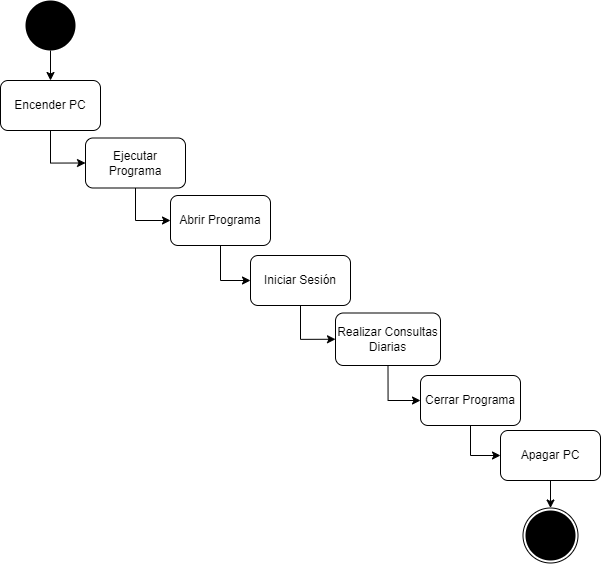

The diagram above was exported from draw.io. Its source (the exported page's mxGraphModel, read from the mxfile embedded in the PNG):
<mxGraphModel dx="2031" dy="1224" grid="1" gridSize="10" guides="1" tooltips="1" connect="1" arrows="1" fold="1" page="1" pageScale="1" pageWidth="827" pageHeight="1169" math="0" shadow="0">
  <root>
    <mxCell id="0" />
    <mxCell id="1" parent="0" />
    <mxCell id="2" style="edgeStyle=orthogonalEdgeStyle;rounded=0;orthogonalLoop=1;jettySize=auto;html=1;exitX=0.5;exitY=1;exitDx=0;exitDy=0;entryX=0.5;entryY=0;entryDx=0;entryDy=0;" edge="1" source="3" target="5" parent="1">
      <mxGeometry relative="1" as="geometry" />
    </mxCell>
    <mxCell id="3" value="" style="ellipse;whiteSpace=wrap;html=1;strokeColor=none;fillColor=#000000;" vertex="1" parent="1">
      <mxGeometry x="1705" y="95" width="50" height="50" as="geometry" />
    </mxCell>
    <mxCell id="4" style="edgeStyle=orthogonalEdgeStyle;rounded=0;orthogonalLoop=1;jettySize=auto;html=1;exitX=0.5;exitY=1;exitDx=0;exitDy=0;entryX=0;entryY=0.5;entryDx=0;entryDy=0;" edge="1" source="5" target="7" parent="1">
      <mxGeometry relative="1" as="geometry" />
    </mxCell>
    <mxCell id="5" value="Encender PC" style="rounded=1;whiteSpace=wrap;html=1;fillColor=none;" vertex="1" parent="1">
      <mxGeometry x="1680" y="175" width="100" height="50" as="geometry" />
    </mxCell>
    <mxCell id="6" style="edgeStyle=orthogonalEdgeStyle;rounded=0;orthogonalLoop=1;jettySize=auto;html=1;exitX=0.5;exitY=1;exitDx=0;exitDy=0;entryX=0;entryY=0.5;entryDx=0;entryDy=0;" edge="1" source="7" target="9" parent="1">
      <mxGeometry relative="1" as="geometry" />
    </mxCell>
    <mxCell id="7" value="Ejecutar Programa" style="rounded=1;whiteSpace=wrap;html=1;fillColor=none;" vertex="1" parent="1">
      <mxGeometry x="1765" y="232.5" width="100" height="50" as="geometry" />
    </mxCell>
    <mxCell id="8" style="edgeStyle=orthogonalEdgeStyle;rounded=0;orthogonalLoop=1;jettySize=auto;html=1;exitX=0.5;exitY=1;exitDx=0;exitDy=0;entryX=0;entryY=0.5;entryDx=0;entryDy=0;" edge="1" source="9" target="11" parent="1">
      <mxGeometry relative="1" as="geometry" />
    </mxCell>
    <mxCell id="9" value="Abrir Programa" style="rounded=1;whiteSpace=wrap;html=1;fillColor=none;" vertex="1" parent="1">
      <mxGeometry x="1850" y="290" width="100" height="50" as="geometry" />
    </mxCell>
    <mxCell id="10" style="edgeStyle=orthogonalEdgeStyle;rounded=0;orthogonalLoop=1;jettySize=auto;html=1;exitX=0.5;exitY=1;exitDx=0;exitDy=0;entryX=0;entryY=0.5;entryDx=0;entryDy=0;" edge="1" source="11" target="13" parent="1">
      <mxGeometry relative="1" as="geometry" />
    </mxCell>
    <mxCell id="11" value="Iniciar Sesión" style="rounded=1;whiteSpace=wrap;html=1;fillColor=none;" vertex="1" parent="1">
      <mxGeometry x="1930" y="350" width="100" height="50" as="geometry" />
    </mxCell>
    <mxCell id="12" style="edgeStyle=orthogonalEdgeStyle;rounded=0;orthogonalLoop=1;jettySize=auto;html=1;exitX=0.5;exitY=1;exitDx=0;exitDy=0;entryX=0;entryY=0.5;entryDx=0;entryDy=0;" edge="1" source="13" target="15" parent="1">
      <mxGeometry relative="1" as="geometry" />
    </mxCell>
    <mxCell id="13" value="Realizar Consultas Diarias" style="rounded=1;whiteSpace=wrap;html=1;fillColor=none;" vertex="1" parent="1">
      <mxGeometry x="2015" y="407.5" width="105" height="52.5" as="geometry" />
    </mxCell>
    <mxCell id="14" style="edgeStyle=orthogonalEdgeStyle;rounded=0;orthogonalLoop=1;jettySize=auto;html=1;exitX=0.5;exitY=1;exitDx=0;exitDy=0;entryX=0;entryY=0.5;entryDx=0;entryDy=0;" edge="1" source="15" target="17" parent="1">
      <mxGeometry relative="1" as="geometry" />
    </mxCell>
    <mxCell id="15" value="Cerrar Programa" style="rounded=1;whiteSpace=wrap;html=1;fillColor=none;" vertex="1" parent="1">
      <mxGeometry x="2100" y="470" width="100" height="50" as="geometry" />
    </mxCell>
    <mxCell id="16" style="edgeStyle=orthogonalEdgeStyle;rounded=0;orthogonalLoop=1;jettySize=auto;html=1;exitX=0.5;exitY=1;exitDx=0;exitDy=0;entryX=0.5;entryY=0;entryDx=0;entryDy=0;" edge="1" source="17" target="19" parent="1">
      <mxGeometry relative="1" as="geometry" />
    </mxCell>
    <mxCell id="17" value="Apagar PC" style="rounded=1;whiteSpace=wrap;html=1;fillColor=none;" vertex="1" parent="1">
      <mxGeometry x="2180" y="525" width="100" height="50" as="geometry" />
    </mxCell>
    <mxCell id="18" value="" style="ellipse;whiteSpace=wrap;html=1;strokeColor=none;fillColor=#000000;" vertex="1" parent="1">
      <mxGeometry x="2205" y="605" width="50" height="50" as="geometry" />
    </mxCell>
    <mxCell id="19" value="" style="ellipse;whiteSpace=wrap;html=1;strokeColor=default;fillColor=none;" vertex="1" parent="1">
      <mxGeometry x="2202.5" y="602.5" width="55" height="55" as="geometry" />
    </mxCell>
  </root>
</mxGraphModel>